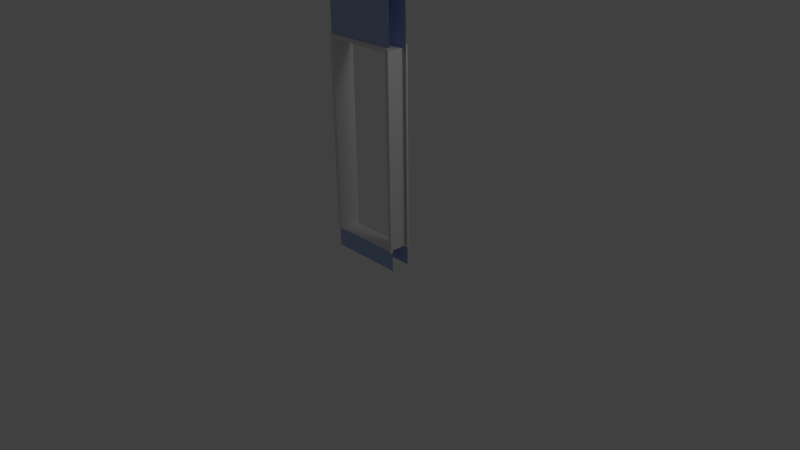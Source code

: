 # Source: OuterWall_Door.blend  (saved by Blender 2.63.0; exported with 4.5.12 LTS)
import bpy
from mathutils import Matrix  # noqa: F401  (used for matrix-valued properties, if any)

bpy.ops.wm.read_factory_settings(use_empty=True)
scene = bpy.context.scene
scene.name = 'Scene'

# ---- collections
col_collection_1 = bpy.data.collections.new('Collection 1'); scene.collection.children.link(col_collection_1)

# ---- materials (node trees are filled in below, after node groups)
mat_wall = bpy.data.materials.new('Wall')
mat_wall.alpha_threshold = 0.0
mat_wall.use_transparent_shadow = False
mat_wall.diffuse_color = (0.4, 0.5, 0.8, 1.0)
mat_wall.roughness = 0.5
mat_wall.line_color = (0.0, 0.0, 0.0, 1.0)
mat_trim = bpy.data.materials.new('Trim')
mat_trim.alpha_threshold = 0.0
mat_trim.use_transparent_shadow = False
mat_trim.roughness = 0.5
mat_trim.line_color = (0.0, 0.0, 0.0, 1.0)

# ---- material node trees

# ---- world
world_world = bpy.data.worlds.new('World'); scene.world = world_world
world_world.color = (0.05088, 0.05088, 0.05088)
world_world.use_sun_shadow = False
world_world.sun_shadow_jitter_overblur = 0.0
world_world.cycles.sampling_method = 'MANUAL'
world_world.cycles.sample_map_resolution = 256

# ---- cameras
cam_camera = bpy.data.cameras.new('Camera')
cam_camera.clip_end = 100.0
cam_camera.lens = 35.0
cam_camera.sensor_width = 32.0
cam_camera.sensor_height = 18.0
cam_camera.ortho_scale = 7.314
cam_camera.dof.focus_distance = 0.0
cam_camera.dof.aperture_fstop = 128.0

# ---- lights
light_lamp = bpy.data.lights.new('Lamp', 'POINT')
light_lamp.transmission_factor = 0.0
light_lamp.cutoff_distance = 30.0
light_lamp.energy = 100.0
light_lamp.shadow_buffer_clip_start = 1.001
light_lamp.shadow_soft_size = 1.0
light_lamp.shadow_maximum_resolution = 0.006
light_lamp.use_absolute_resolution = True
light_lamp.cycles.use_multiple_importance_sampling = False

# ---- meshes
me_cube = bpy.data.meshes.new('Cube')
me_cube.from_pydata([(0.5, -0.125, 0.0), (-0.5, -0.125, 0.0), (-0.5, 0.125, 0.0), (0.5, 0.125, 0.0), (0.5, -0.125, 3.5), (-0.5, -0.125, 3.5), (-0.5, 0.125, 3.5), (0.5, 0.125, 3.5), (0.45, -0.125, 0.25), (-0.45, -0.125, 0.25), (-0.45, 0.125, 0.25), (0.45, 0.125, 0.25), (0.45, -0.125, 2.75), (-0.45, -0.125, 2.75), (-0.45, 0.125, 2.75), (0.45, 0.125, 2.75), (0.5, -0.125, 2.75), (0.5, 0.125, 2.75), (-0.5, -0.125, 2.75), (-0.5, 0.125, 2.75), (0.5, -0.125, 0.25), (0.5, 0.125, 0.25), (-0.5, -0.125, 0.25), (-0.5, 0.125, 0.25), (0.45, 0.15, 0.25), (-0.45, 0.15, 0.25), (-0.45, -0.15, 0.25), (0.45, -0.15, 0.25), (0.45, -0.15, 0.25), (-0.45, -0.15, 0.25), (0.45, -0.15, 2.75), (-0.45, -0.15, 2.75), (0.5, -0.15, 0.25), (-0.5, -0.15, 0.25), (0.5, -0.15, 2.8), (-0.5, -0.15, 2.8), (0.45, -0.15, 2.75), (-0.45, -0.15, 2.75), (0.5, -0.15, 0.25), (-0.5, -0.15, 0.25), (0.5, -0.15, 2.8), (-0.5, -0.15, 2.8), (-0.45, -0.125, 0.25), (0.45, -0.125, 0.25), (0.45, -0.125, 2.75), (-0.45, -0.125, 2.75), (0.5, -0.125, 0.25), (-0.5, -0.125, 0.25), (0.5, -0.125, 2.8), (-0.5, -0.125, 2.8), (0.45, 0.15, 0.25), (-0.45, 0.15, 0.25), (0.45, 0.15, 2.75), (-0.45, 0.15, 2.75), (0.5, 0.15, 0.25), (-0.5, 0.15, 0.25), (0.5, 0.15, 2.8), (-0.5, 0.15, 2.8), (0.45, 0.15, 2.75), (-0.45, 0.15, 2.75), (0.5, 0.15, 0.25), (-0.5, 0.15, 0.25), (0.5, 0.15, 2.8), (-0.5, 0.15, 2.8), (0.45, 0.125, 0.25), (-0.45, 0.125, 0.25), (0.45, 0.125, 2.75), (-0.45, 0.125, 2.75), (0.5, 0.125, 0.25), (-0.5, 0.125, 0.25), (0.5, 0.125, 2.8), (-0.5, 0.125, 2.8), (0.45, 0.125, 2.75), (-0.45, 0.125, 2.75), (0.5, 0.125, 2.8), (-0.5, 0.125, 2.8)], [], [(8, 11, 10, 9), (12, 13, 14, 15), (9, 10, 14, 13), (12, 15, 11, 8), (2, 23, 21, 3), (7, 17, 19, 6), (16, 4, 5, 18), (22, 1, 0, 20), (52, 53, 59, 58), (24, 60, 54, 50), (4, 7, 6, 5), (34, 35, 31, 30), (29, 31, 35, 33), (32, 34, 30, 28), (51, 55, 57, 53), (42, 45, 37, 26), (48, 49, 41, 40), (38, 40, 34, 32), (27, 38, 32, 28), (40, 41, 35, 34), (30, 31, 37, 36), (26, 37, 31, 29), (29, 33, 39, 26), (33, 35, 41, 39), (28, 30, 36, 27), (54, 50, 52, 56), (62, 63, 57, 56), (60, 62, 56, 54), (36, 37, 45, 44), (27, 36, 44, 43), (56, 52, 53, 57), (39, 41, 49, 47), (46, 48, 40, 38), (25, 59, 53, 51), (51, 55, 61, 25), (55, 57, 63, 61), (50, 52, 58, 24), (69, 71, 57, 55), (24, 64, 66, 52), (62, 74, 68, 54), (53, 58, 72, 67), (56, 63, 75, 70), (25, 59, 73, 65)])
me_cube.polygons.foreach_set('material_index', [1, 1, 1, 1, 0, 0, 0, 0, 0, 0, 0, 1, 1, 1, 1, 1, 1, 0, 0, 0, 0, 0, 0, 0, 0, 1, 0, 0, 1, 1, 1, 1, 1, 0, 0, 0, 0, 1, 1, 1, 1, 1, 1])
_uv = me_cube.uv_layers.new(name='UVMap')
_uv.uv.foreach_set('vector', [0.5769, 0.09615, 0.5769, 0.0, 0.9231, 9.17e-08, 0.9231, 0.09615, 0.5769, 0.09615, 0.9231, 0.09615, 0.9231, 0.1923, 0.5769, 0.1923, 0.3846, 0.0, 0.4808, 1.375e-07, 0.4808, 0.9615, 0.3846, 0.9615, 0.5769, 0.9615, 0.4808, 0.9615, 0.4808, 0.0, 0.5769, 4.585e-08, 0.3846, 0.5769, 0.3846, 0.6731, 0.0, 0.6731, 4.585e-08, 0.5769, 0.0, 0.2885, 2.292e-08, 0.0, 0.3846, 0.0, 0.3846, 0.2885, 0.0, 0.5769, 9.17e-08, 0.2885, 0.3846, 0.2885, 0.3846, 0.5769, 0.3846, 0.7692, 0.3846, 0.8654, 6.877e-08, 0.8654, 0.0, 0.7692, 0.0, 0.0, 0.0, 0.0, 0.0, 0.0, 0.0, 0.0, 0.0, 0.0, 0.0, 0.0, 0.0, 0.0, 0.0, 0.0, 1.146e-07, 0.7692, 0.0, 0.6731, 0.3846, 0.6731, 0.3846, 0.7692, 0.0, 0.0, 0.0, 0.0, 0.0, 0.0, 0.0, 0.0, 0.0, 0.0, 0.0, 0.0, 0.0, 0.0, 0.0, 0.0, 0.0, 0.0, 0.0, 0.0, 0.0, 0.0, 0.0, 0.0, 0.0, 0.0, 0.0, 0.0, 0.0, 0.0, 0.0, 0.0, 0.0, 0.0, 0.0, 0.0, 0.0, 0.0, 0.0, 0.0, 0.0, 0.0, 0.0, 0.0, 0.0, 0.0, 0.0, 0.0, 0.0, 0.0, 0.0, 0.0, 0.0, 0.0, 0.0, 0.0, 0.0, 0.0, 0.0, 0.0, 0.0, 0.0, 0.0, 0.0, 0.0, 0.0, 0.0, 0.0, 0.0, 0.0, 0.0, 0.0, 0.0, 0.0, 0.0, 0.0, 0.0, 0.0, 0.0, 0.0, 0.0, 0.0, 0.0, 0.0, 0.0, 0.0, 0.0, 0.0, 0.0, 0.0, 0.0, 0.0, 0.0, 0.0, 0.0, 0.0, 0.0, 0.0, 0.0, 0.0, 0.0, 0.0, 0.0, 0.0, 0.0, 0.0, 0.0, 0.0, 0.0, 0.0, 0.0, 0.0, 0.0, 0.0, 0.0, 0.0, 0.0, 0.0, 0.0, 0.0, 0.0, 0.0, 0.0, 0.0, 0.0, 0.0, 0.0, 0.0, 0.0, 0.0, 0.0, 0.0, 0.0, 0.0, 0.0, 0.0, 0.0, 0.0, 0.0, 0.0, 0.0, 0.0, 0.0, 0.0, 0.0, 0.0, 0.0, 0.0, 0.0, 0.0, 0.0, 0.0, 0.0, 0.0, 0.0, 0.0, 0.0, 0.0, 0.0, 0.0, 0.0, 0.0, 0.0, 0.0, 0.0, 0.0, 0.0, 0.0, 0.0, 0.0, 0.0, 0.0, 0.0, 0.0, 0.0, 0.0, 0.0, 0.0, 0.0, 0.0, 0.0, 0.0, 0.0, 0.0, 0.0, 0.0, 0.0, 0.0, 0.0, 0.0, 0.0, 0.0, 0.0, 0.0, 0.0, 0.0, 0.0, 0.0, 0.0, 0.0, 0.0, 0.0, 0.0, 0.0, 0.0, 0.0, 0.0, 0.0, 0.0, 0.0, 0.0, 0.0, 0.0, 0.0, 0.0, 0.0, 0.0, 0.0, 0.0, 0.0, 0.0, 0.0, 0.0, 0.0, 0.0, 0.0, 0.0, 0.0, 0.0, 0.0, 0.0, 0.0, 0.0, 0.0, 0.0, 0.0, 0.0, 0.0, 0.0, 0.0, 0.0, 0.0, 0.0, 0.0, 0.0, 0.0, 0.0, 0.0, 0.0, 0.0, 0.0, 0.0, 0.0, 0.0, 0.0, 0.0])
me_cube.materials.append(mat_wall)
me_cube.materials.append(mat_trim)
me_cube.use_remesh_preserve_volume = False
me_cube.use_remesh_preserve_attributes = False
me_cube.use_mirror_vertex_groups = False
me_cube.update()

# ---- objects
ob_cube = bpy.data.objects.new('Cube', me_cube)
ob_lamp = bpy.data.objects.new('Lamp', light_lamp)
ob_camera = bpy.data.objects.new('Camera', cam_camera)

# ---- transforms, parenting, visibility, modifiers, constraints
ob_cube.location = (0.0, 0.0, 0.0)
ob_cube.lock_rotations_4d = False
ob_cube.empty_display_type = 'ARROWS'
ob_cube.lineart.crease_threshold = 0.0
ob_lamp.location = (4.076, 1.005, 5.904)
ob_lamp.rotation_euler = (0.6503, 0.05522, 1.866)
ob_lamp.lock_rotations_4d = False
ob_lamp.empty_display_type = 'ARROWS'
ob_lamp.color = (0.0, 0.0, 0.0, 0.0)
ob_lamp.lineart.crease_threshold = 0.0
ob_camera.location = (7.481, -6.508, 5.344)
ob_camera.rotation_euler = (1.109, 0.01082, 0.8149)
ob_camera.lock_rotations_4d = False
ob_camera.empty_display_type = 'ARROWS'
ob_camera.color = (0.0, 0.0, 0.0, 0.0)
ob_camera.display_type = 'WIRE'
ob_camera.lineart.crease_threshold = 0.0

# ---- collection membership
col_collection_1.objects.link(ob_cube)
col_collection_1.objects.link(ob_lamp)
col_collection_1.objects.link(ob_camera)

# ---- scene / render settings (as saved in the file)
scene.camera = ob_camera
scene.frame_start = 1; scene.frame_end = 250; scene.frame_set(1)
scene.render.engine = 'BLENDER_EEVEE_NEXT'
scene.render.image_settings.color_mode = 'RGB'
scene.render.image_settings.compression = 90
scene.render.resolution_percentage = 50
scene.render.dither_intensity = 0.0
scene.render.bake_margin = 2
scene.render.bake_bias = 0.0
scene.cycles.use_denoising = False
scene.cycles.samples = 10
scene.cycles.sampling_pattern = 'TABULATED_SOBOL'
scene.cycles.light_sampling_threshold = 0.0
scene.cycles.use_adaptive_sampling = False
scene.cycles.use_light_tree = False
scene.cycles.blur_glossy = 0.0
scene.cycles.volume_bounces = 1
scene.cycles.pixel_filter_type = 'GAUSSIAN'
scene.cycles.sample_clamp_indirect = 0.0
scene.view_settings.view_transform = 'Standard'
bpy.context.view_layer.update()
